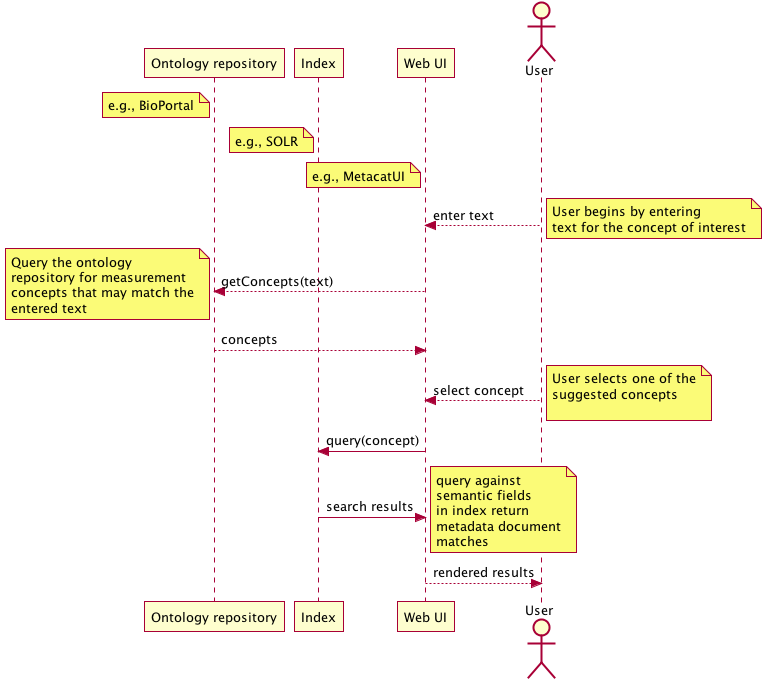

The diagram above was rendered by PlantUML. Its source (embedded in the PNG):
@startuml images/uc_52_seq.png 
		participant "Ontology repository" as ontrepo
	  	participant "Index" as index 
		participant "Web UI" as webui
	  	actor "User" as user
		
		note left of ontrepo: e.g., BioPortal
		note left of index: e.g., SOLR
	  	note left of webui: e.g., MetacatUI
		
		user --> webui: enter text
		note right
			User begins by entering
			text for the concept of interest
		end note
		webui --> ontrepo: getConcepts(text)
		note left
			Query the ontology
			repository for measurement
			concepts that may match the
			entered text
		end note
		ontrepo --> webui: concepts	
		user --> webui: select concept
		note right
			User selects one of the
			suggested concepts

		end note	  
		webui -> index: query(concept)
		index -> webui: search results
		note right
		  	query against
		  	semantic fields 
		  	in index return 
		  	metadata document
		  	matches
		end note
		webui --> user: rendered results
	  
@enduml